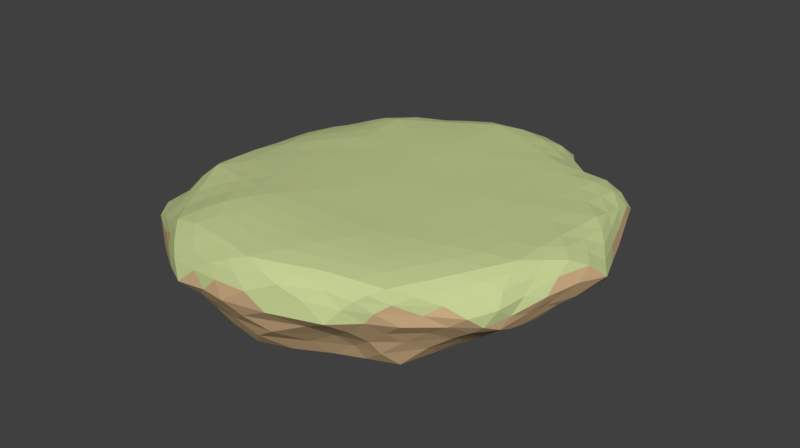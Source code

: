 # Source: floatingIslandBase.blend  (saved by Blender 2.79.0; exported with 4.5.12 LTS)
import bpy
from mathutils import Matrix  # noqa: F401  (used for matrix-valued properties, if any)

bpy.ops.wm.read_factory_settings(use_empty=True)
scene = bpy.context.scene
scene.name = 'Scene'

# ---- collections
col_collection_1 = bpy.data.collections.new('Collection 1'); scene.collection.children.link(col_collection_1)

# ---- materials (node trees are filled in below, after node groups)
mat_material_012 = bpy.data.materials.new('Material.012')
mat_material_012.alpha_threshold = 0.0
mat_material_012.use_transparent_shadow = False
mat_material_012.diffuse_color = (0.6038, 0.4177, 0.2291, 1.0)
mat_material_012.roughness = 0.5
mat_material = bpy.data.materials.new('Material')
mat_material.alpha_threshold = 0.0
mat_material.use_transparent_shadow = False
mat_material.diffuse_color = (0.5699, 0.65, 0.2987, 1.0)
mat_material.roughness = 0.5

# ---- material node trees

# ---- world
world_world = bpy.data.worlds.new('World'); scene.world = world_world
world_world.color = (0.05088, 0.05088, 0.05088)
world_world.use_sun_shadow = False
world_world.sun_shadow_jitter_overblur = 0.0
world_world.cycles.sampling_method = 'MANUAL'

# ---- meshes
me_icosphere_018 = bpy.data.meshes.new('Icosphere.018')
me_icosphere_018.from_pydata([(0.1469, 0.03724, -0.3762), (2.021, -1.365, -0.2937), (-0.7096, -2.649, 0.1827), (-2.524, 0.2083, -0.1776), (-0.748, 2.486, -0.4919), (2.096, 1.287, -0.2367), (0.8168, -2.581, 0.8083), (-2.218, -1.642, 1.103), (-2.256, 1.665, 0.9635), (0.7078, 2.373, 0.6671), (2.599, 0.00146, 0.668), (-0.2383, -0.01979, 1.017), (-0.3398, -1.334, -0.2419), (1.133, -0.7657, -0.3302), (0.8838, -2.338, -0.182), (2.258, 0.01343, -0.2687), (1.187, 0.7312, -0.5112), (-1.395, 0.002314, -0.5965), (-1.932, -1.547, -0.169), (-0.3324, 1.3, -0.524), (-1.847, 1.513, -0.4184), (0.8137, 2.315, -0.4751), (2.889, -1.045, 0.2669), (2.861, 0.7539, 0.1611), (0.1245, -3.123, 0.4964), (1.863, -2.543, 0.3943), (-2.662, -1.075, 0.6636), (-1.597, -2.508, 0.5452), (-1.643, 2.685, 0.2671), (-2.862, 1.093, 0.5705), (1.755, 2.268, 0.3182), (-0.06942, 2.964, 0.04859), (1.928, -1.435, 0.7222), (-0.8221, -2.482, 1.016), (-2.64, 0.02605, 1.18), (-0.8789, 2.368, 0.9065), (1.9, 1.377, 0.7083), (0.2626, -1.305, 0.9551), (1.085, 0.002586, 0.8616), (-1.36, -0.8731, 1.142), (-1.381, 0.8429, 1.156), (0.1259, 1.171, 0.9391), (-0.06831, -0.6104, -0.2667), (1.623, -1.112, -0.2841), (0.1233, -2.498, -0.05337), (2.195, -0.7027, -0.2012), (1.656, 1.107, -0.4726), (-0.573, 0.03012, -0.3965), (-2.226, -0.7778, -0.1404), (-0.07767, 0.6217, -0.4463), (-1.288, 2.09, -0.4125), (1.501, 1.803, -0.3159), (2.477, -1.083, -0.07915), (2.874, 0.4641, 0.4645), (-0.2549, -2.921, 0.3547), (1.417, -2.595, 0.6151), (-2.694, -0.2486, 0.2502), (-1.861, -2.157, 0.8618), (-1.183, 2.531, -0.1359), (-2.567, 1.424, 0.8384), (1.999, 1.712, 0.08484), (0.3679, 2.707, 0.3937), (1.392, -2.005, 0.7721), (-1.482, -2.093, 1.056), (-2.424, 0.8284, 1.124), (-0.07859, 2.401, 0.7926), (2.25, 0.6994, 0.6828), (0.5228, -1.932, 0.9007), (0.4062, -0.01679, 0.9359), (-1.795, -1.269, 1.159), (-1.8, 1.244, 1.129), (0.4346, 1.807, 0.8571), (-0.56, -1.993, -0.02966), (0.6559, -0.3572, -0.335), (1.483, -1.994, -0.1439), (2.168, 0.7048, -0.3287), (0.6394, 0.3351, -0.4261), (-2.028, 0.01763, -0.5258), (-1.302, -2.124, 0.03156), (-0.5323, 1.985, -0.5443), (-2.245, 0.7919, -0.2842), (0.02301, 2.474, -0.5474), (2.867, -0.6295, 0.5157), (2.454, 0.9937, -0.1078), (0.4956, -2.879, 0.6645), (1.934, -2.139, 0.05785), (-2.456, -1.369, 0.9699), (-1.189, -2.589, 0.3148), (-1.95, 2.293, 0.6558), (-2.673, 0.694, 0.2303), (1.31, 2.425, 0.5086), (-0.4296, 2.789, -0.2248), (2.255, -0.7385, 0.6982), (0.004824, -2.538, 0.9273), (-2.386, -0.8492, 1.164), (-1.558, 2.065, 0.8967), (1.315, 1.877, 0.6928), (0.03037, -0.6189, 0.9836), (1.802, 0.01752, 0.7765), (-0.7454, -0.4075, 1.072), (-0.7837, 0.3769, 1.079), (-0.07847, 0.534, 0.987), (0.6137, 0.547, 0.8982), (1.461, 0.6301, 0.7976), (0.9799, 1.286, 0.8306), (-0.6084, 0.9918, 1.039), (-0.3516, 1.737, 0.9512), (-1.154, 1.565, 1.049), (-1.353, 0.005904, 1.144), (-1.985, 0.463, 1.194), (-1.99, -0.4658, 1.193), (-0.5099, -1.104, 1.039), (-1.102, -1.665, 1.089), (-0.2481, -1.902, 0.9947), (0.6925, -0.5939, 0.9052), (1.042, -1.351, 0.8494), (1.497, -0.635, 0.8069), (2.599, 1.096, 0.4647), (2.412, 1.482, 0.2629), (1.962, 1.888, 0.5462), (-0.4141, 2.78, 0.5646), (-0.8437, 2.805, 0.1667), (-1.276, 2.557, 0.6425), (-2.767, 0.5445, 0.9744), (-2.91, 0.3054, 0.6208), (-2.725, -0.4676, 1.021), (-1.249, -2.539, 0.8606), (-0.7878, -2.833, 0.6141), (-0.3197, -2.849, 0.8766), (1.998, -2.098, 0.6281), (2.335, -1.656, 0.1598), (2.547, -1.219, 0.5216), (0.9214, 2.672, 0.2374), (1.291, 2.32, -0.02609), (0.3868, 2.696, -0.2615), (-2.253, 2.024, 0.3704), (-1.68, 2.299, -0.1106), (-2.381, 1.375, 0.06268), (-2.199, -1.797, 0.6318), (-2.227, -1.349, 0.265), (-1.68, -2.12, 0.289), (1.022, -2.815, 0.3573), (0.5521, -2.799, 0.06533), (1.403, -2.488, 0.09421), (2.904, -0.04272, 0.2288), (2.6, -0.5806, -0.002305), (2.576, 0.4196, -0.08188), (1.068, 1.509, -0.5092), (0.4638, 0.9947, -0.482), (0.2505, 1.825, -0.5008), (-1.123, 1.482, -0.5714), (-0.8283, 0.697, -0.5094), (-1.687, 0.7663, -0.5938), (-1.668, -0.7608, -0.4308), (-0.8398, -0.694, -0.3172), (-1.114, -1.511, -0.2755), (1.753, 0.4115, -0.43), (1.743, -0.4049, -0.3356), (1.169, -0.02536, -0.4254), (0.2711, -1.825, -0.1965), (0.485, -1.025, -0.2456), (1.042, -1.507, -0.2402), (0.05086, -0.2651, -0.3168), (1.832, -1.243, -0.3016), (-0.2864, -2.6, 0.1787), (2.133, -0.9536, -0.2616), (1.885, 1.205, -0.3579), (-0.1924, 0.0425, -0.3765), (-2.413, -0.2652, -0.1628), (0.0393, 0.3221, -0.4107), (-1.015, 2.268, -0.4461), (1.835, 1.516, -0.2601), (2.249, -1.149, -0.2202), (2.763, 0.2407, 0.5828), (-0.479, -2.801, 0.3154), (1.122, -2.593, 0.7108), (-2.639, 0.04955, 0.04278), (-2.054, -1.895, 0.9973), (-0.9756, 2.47, -0.3484), (-2.411, 1.548, 0.9093), (2.071, 1.495, -0.07931), (0.5556, 2.553, 0.5488), (1.107, -2.29, 0.7867), (-1.832, -1.88, 1.077), (-2.329, 1.257, 1.07), (0.3143, 2.396, 0.7187), (2.419, 0.3716, 0.6768), (0.6673, -2.257, 0.8614), (0.08506, -0.02215, 0.9756), (-2.008, -1.46, 1.145), (-2.025, 1.453, 1.064), (0.5828, 2.115, 0.7801), (-0.4463, -1.656, -0.162), (0.8932, -0.5638, -0.3307), (1.203, -2.135, -0.1597), (2.213, 0.3706, -0.2933), (0.908, 0.5172, -0.4642), (-1.721, 0.007915, -0.6174), (-1.587, -1.853, -0.05835), (-0.4271, 1.632, -0.5302), (-2.075, 1.144, -0.3414), (0.4204, 2.4, -0.5283), (2.899, -0.8694, 0.399), (2.676, 0.8703, 0.01955), (0.3077, -2.997, 0.5726), (1.91, -2.398, 0.2566), (-2.538, -1.244, 0.8538), (-1.38, -2.586, 0.4182), (-1.79, 2.61, 0.4866), (-2.751, 0.8424, 0.4197), (1.546, 2.375, 0.413), (-0.2635, 2.902, -0.1028), (2.094, -1.068, 0.7061), (-0.4042, -2.515, 0.9829), (-2.523, -0.4061, 1.174), (-1.217, 2.21, 0.9055), (1.609, 1.619, 0.6959), (0.1492, -0.9504, 0.9695), (1.43, 0.01286, 0.8216), (-1.045, -0.6329, 1.104), (-1.077, 0.604, 1.114), (0.01773, 0.8429, 0.9654), (0.3734, 0.8485, 0.9179), (1.673, 0.9966, 0.7551), (1.425, 1.335, 0.7645), (-0.983, 0.9201, 1.093), (-0.6058, 2.05, 0.9438), (-1.025, 1.958, 0.9804), (-1.353, -0.4294, 1.141), (-2.31, 0.2408, 1.194), (-2.313, -0.2315, 1.199), (-0.1135, -1.206, 0.9962), (-0.9653, -2.073, 1.058), (-0.529, -2.198, 1.011), (0.8831, -0.2843, 0.8833), (1.475, -1.392, 0.7895), (1.716, -1.024, 0.7691), (2.254, 1.275, 0.6201), (2.108, 1.855, 0.3346), (1.888, 2.093, 0.4329), (-0.633, 2.593, 0.7668), (-1.243, 2.763, 0.23), (-1.463, 2.825, 0.4625), (-2.708, 0.2881, 1.092), (-2.833, -0.3272, 0.6412), (-2.67, -0.788, 0.8861), (-1.036, -2.522, 0.9584), (-0.3153, -2.994, 0.6093), (-0.08831, -2.993, 0.7239), (1.983, -1.772, 0.6655), (2.669, -1.251, 0.2025), (2.77, -1.159, 0.4096), (0.4156, 2.8, 0.1057), (1.061, 2.339, -0.2516), (0.603, 2.523, -0.4005), (-2.609, 1.516, 0.5041), (-1.736, 1.945, -0.268), (-2.096, 1.44, -0.1907), (-1.856, -2.219, 0.5966), (-2.118, -1.415, 0.05171), (-1.79, -1.845, 0.1045), (1.465, -2.673, 0.3848), (0.7377, -2.588, -0.07696), (1.15, -2.418, -0.0762), (2.878, 0.4361, 0.2082), (2.431, -0.2448, -0.1505), (2.414, 0.227, -0.1847), (0.9527, 1.916, -0.4732), (0.07298, 1.146, -0.489), (-0.04651, 1.554, -0.5048), (-1.501, 1.51, -0.5148), (-1.104, 0.3617, -0.5258), (-1.542, 0.3748, -0.6112), (-1.8, -1.151, -0.308), (-0.5836, -1.021, -0.2619), (-0.7241, -1.425, -0.2483), (1.483, 0.5839, -0.4896), (1.445, -0.5995, -0.3488), (1.155, -0.3935, -0.3772), (0.5799, -2.082, -0.1926), (0.8177, -0.8883, -0.2807), (1.092, -1.12, -0.2748), (-0.2, -0.9708, -0.2417), (1.376, -0.9394, -0.3073), (0.5172, -2.416, -0.1459), (2.229, -0.3622, -0.2254), (1.43, 0.9387, -0.5196), (-0.9759, 0.01312, -0.4549), (-2.083, -1.159, -0.1502), (-0.2026, 0.9479, -0.482), (-1.541, 1.845, -0.4062), (1.149, 2.09, -0.3789), (2.713, -1.07, 0.1144), (2.956, 0.6221, 0.315), (-0.05488, -3.027, 0.4294), (1.667, -2.575, 0.5275), (-2.612, -0.7383, 0.477), (-1.761, -2.404, 0.7178), (-1.375, 2.676, 0.06713), (-2.72, 1.273, 0.7303), (1.898, 1.96, 0.2234), (0.156, 2.838, 0.2294), (1.665, -1.725, 0.749), (-1.163, -2.283, 1.039), (-2.532, 0.4186, 1.154), (-0.4779, 2.386, 0.8575), (2.073, 1.036, 0.6939), (0.3875, -1.612, 0.9309), (0.735, -0.007417, 0.8979), (-1.577, -1.071, 1.155), (-1.587, 1.039, 1.156), (0.2685, 1.468, 0.8997), (-0.6374, -2.329, 0.06294), (0.4094, -0.1544, -0.3478), (1.734, -1.747, -0.235), (2.11, 1.013, -0.3229), (0.3937, 0.1847, -0.3961), (-2.272, 0.0619, -0.3442), (-1.037, -2.379, 0.1242), (-0.6388, 2.262, -0.5352), (-2.372, 0.4585, -0.2139), (-0.3705, 2.496, -0.5235), (2.759, -0.3127, 0.6037), (2.262, 1.136, -0.1761), (0.6697, -2.745, 0.7511), (1.955, -1.793, -0.1637), (-2.363, -1.493, 1.045), (-0.9608, -2.629, 0.2599), (-2.127, 1.954, 0.8062), (-2.609, 0.506, 0.02694), (1.023, 2.405, 0.5956), (-0.5833, 2.639, -0.3503), (2.42, -0.3894, 0.686), (0.4083, -2.555, 0.8606), (-2.301, -1.248, 1.139), (-1.904, 1.882, 0.9143), (1.017, 2.126, 0.6965), (-0.09942, -0.308, 0.9988), (2.192, 0.01658, 0.7228), (-0.4747, -0.2012, 1.043), (-0.5036, 0.1669, 1.046), (-0.1612, 0.2505, 1.004), (0.8491, 0.2703, 0.8795), (1.265, 0.3002, 0.8329), (0.5366, 1.215, 0.8813), (-0.2422, 1.075, 0.9887), (-0.1076, 1.443, 0.9481), (-1.27, 1.193, 1.111), (-1.362, 0.4295, 1.149), (-1.672, 0.6709, 1.179), (-1.671, -0.6772, 1.171), (-0.9272, -0.9926, 1.086), (-1.233, -1.263, 1.116), (0.0181, -1.601, 0.9749), (0.4888, -0.936, 0.9289), (0.6424, -1.322, 0.9043), (1.286, -0.2896, 0.8379), (2.814, 0.9248, 0.3074), (2.662, 1.107, 0.1475), (1.957, 1.642, 0.6402), (-0.2416, 2.882, 0.3001), (-0.4546, 2.926, 0.1487), (-1.07, 2.47, 0.8), (-2.815, 0.8123, 0.806), (-2.864, 0.6437, 0.6175), (-2.705, -0.2005, 1.11), (-1.426, -2.6, 0.7185), (-1.246, -2.643, 0.5486), (-0.5741, -2.673, 0.9484), (1.949, -2.349, 0.5391), (2.081, -2.239, 0.3502), (2.25, -1.315, 0.6198), (1.343, 2.488, 0.3004), (1.521, 2.282, 0.1665), (0.1603, 2.831, -0.1064), (-1.919, 2.455, 0.3253), (-1.661, 2.565, 0.06974), (-2.635, 1.246, 0.3353), (-2.41, -1.458, 0.6785), (-2.422, -1.229, 0.4688), (-1.624, -2.363, 0.4317), (0.5637, -2.959, 0.3886), (0.3405, -2.967, 0.2645), (1.639, -2.536, 0.2529), (2.897, -0.6287, 0.2708), (2.755, -0.8279, 0.136), (2.745, 0.5533, 0.02365), (1.151, 1.114, -0.5232), (0.8381, 0.8536, -0.49), (0.5402, 2.083, -0.5026), (-0.7129, 1.395, -0.5415), (-0.5713, 1.001, -0.5072), (-1.793, 1.135, -0.506), (-1.537, -0.3708, -0.5255), (-1.111, -0.3513, -0.4223), (-1.517, -1.553, -0.2322), (2.009, 0.22, -0.3502), (2.011, -0.1944, -0.3049), (1.18, 0.3483, -0.4662), (-0.03706, -1.574, -0.2038), (0.09228, -1.174, -0.227), (0.9749, -1.918, -0.2133), (1.282, -1.722, -0.2166), (1.34, -1.315, -0.2602), (1.57, -1.518, -0.2492), (0.6788, -1.664, -0.2155), (0.3849, -1.413, -0.2168), (0.7568, -1.262, -0.2405), (-0.2284, -2.254, 0.03113), (-0.1365, -1.909, -0.1076), (0.1963, -2.161, -0.1413), (0.9035, 0.1562, -0.4232), (0.902, -0.1963, -0.3796), (0.6495, -0.00245, -0.3824), (1.483, 0.1867, -0.4431), (1.757, 0.004036, -0.3814), (1.469, -0.2093, -0.3959), (1.909, 0.9243, -0.4086), (1.96, 0.5779, -0.3857), (1.702, 0.7701, -0.4661), (-1.214, -1.829, -0.1125), (-0.838, -1.757, -0.1197), (-0.9442, -2.083, 0.02594), (-1.382, -1.144, -0.3509), (-1.248, -0.7416, -0.3852), (-0.9772, -1.094, -0.3048), (-2.156, -0.3528, -0.3229), (-1.856, -0.372, -0.4703), (-1.971, -0.7613, -0.2972), (-1.992, 0.7867, -0.4723), (-1.87, 0.3975, -0.564), (-2.14, 0.4097, -0.4068), (-1.401, 1.133, -0.5771), (-0.975, 1.075, -0.5458), (-1.248, 0.7352, -0.5624), (-0.9245, 2.045, -0.5058), (-0.823, 1.738, -0.5394), (-1.218, 1.797, -0.5022), (0.1559, 2.165, -0.5118), (-0.1331, 1.903, -0.5062), (-0.2422, 2.236, -0.527), (0.6677, 1.665, -0.4957), (0.77, 1.252, -0.5022), (0.3661, 1.402, -0.4935), (1.629, 1.423, -0.3896), (1.389, 1.305, -0.4954), (1.29, 1.69, -0.444), (2.553, 0.671, -0.1234), (2.381, 0.549, -0.216), (2.331, 0.8289, -0.2474), (2.737, 0.2292, 0.07609), (2.752, -0.3455, 0.1198), (2.585, -0.01546, -0.04341), (2.875, -0.03461, 0.4823), (2.923, -0.3638, 0.3803), (2.95, 0.2337, 0.3387), (1.679, -2.376, 0.1268), (1.452, -2.267, -0.0112), (1.707, -2.112, -0.03679), (1.232, -2.66, 0.2055), (0.7911, -2.815, 0.2075), (0.9917, -2.638, 0.04488), (0.9576, -2.735, 0.626), (0.7656, -2.85, 0.5156), (1.228, -2.71, 0.4911), (-1.396, -2.379, 0.309), (-1.462, -2.135, 0.1496), (-1.24, -2.37, 0.2128), (-1.914, -1.969, 0.4539), (-2.214, -1.57, 0.4634), (-2.014, -1.691, 0.2716), (-2.23, -1.721, 0.9229), (-2.357, -1.571, 0.8235), (-2.024, -1.984, 0.7607), (-2.525, 0.9693, 0.1814), (-2.315, 1.066, -0.08408), (-2.442, 0.7011, -0.004847), (-2.32, 1.739, 0.193), (-1.943, 2.208, 0.1196), (-1.999, 1.877, -0.06269), (-2.291, 1.827, 0.7179), (-2.092, 2.177, 0.5276), (-2.457, 1.696, 0.6145), (-0.04808, 2.755, -0.2979), (0.1915, 2.6, -0.4401), (-0.227, 2.638, -0.4474), (0.6514, 2.687, -0.0142), (1.127, 2.519, 0.1316), (0.8786, 2.538, -0.113), (0.8607, 2.568, 0.4762), (1.135, 2.562, 0.4031), (0.6446, 2.691, 0.2915), (2.425, -1.016, 0.6327), (2.708, -0.9895, 0.5426), (2.589, -0.7305, 0.6339), (2.248, -1.614, 0.506), (2.171, -1.973, 0.4196), (2.499, -1.361, 0.328), (1.432, -2.324, 0.7218), (1.731, -2.351, 0.6575), (1.723, -2.063, 0.7205), (-0.1495, -2.708, 0.9145), (0.08992, -2.866, 0.7794), (0.2563, -2.722, 0.8211), (-0.7958, -2.687, 0.8527), (-1.03, -2.686, 0.7121), (-0.5457, -2.849, 0.7722), (-1.663, -2.138, 0.9778), (-1.525, -2.367, 0.8587), (-1.36, -2.327, 0.9738), (-2.539, -0.6848, 1.11), (-2.525, -0.9779, 1.015), (-2.413, -1.118, 1.09), (-2.792, 0.116, 0.9947), (-2.853, 0.4175, 0.8317), (-2.857, -0.05842, 0.8508), (-2.491, 1.124, 1.012), (-2.655, 0.9755, 0.9282), (-2.593, 0.6776, 1.061), (-1.42, 2.327, 0.7877), (-1.607, 2.461, 0.6537), (-1.758, 2.184, 0.7916), (-0.8285, 2.67, 0.6177), (-0.6272, 2.832, 0.3886), (-1.038, 2.839, 0.4232), (0.1567, 2.579, 0.6028), (-0.03685, 2.735, 0.4523), (-0.2339, 2.602, 0.6955), (1.65, 1.898, 0.6113), (1.632, 2.158, 0.5213), (1.342, 2.172, 0.6113), (2.275, 1.541, 0.5357), (2.561, 1.32, 0.3288), (2.231, 1.738, 0.4421), (2.621, 0.5842, 0.5788), (2.764, 0.7447, 0.447), (2.465, 0.8839, 0.5776), (1.645, -0.3069, 0.7922), (1.871, -0.6748, 0.7536), (2.027, -0.3294, 0.7384), (1.074, -0.6083, 0.859), (0.8636, -0.9525, 0.8807), (1.271, -0.984, 0.8271), (0.2286, -0.2996, 0.9587), (0.3636, -0.6044, 0.9438), (0.5522, -0.2904, 0.9201), (0.1398, -1.917, 0.9479), (-0.1266, -2.219, 0.963), (0.2713, -2.237, 0.9115), (-0.383, -1.494, 1.018), (-0.8008, -1.382, 1.064), (-0.6691, -1.786, 1.041), (-0.3459, -0.5193, 1.026), (-0.6243, -0.7492, 1.055), (-0.226, -0.8542, 1.011), (-1.891, -0.8672, 1.176), (-2.199, -0.6529, 1.186), (-2.1, -1.06, 1.168), (-1.667, -0.2212, 1.172), (-1.667, 0.2287, 1.175), (-1.987, 0.0002136, 1.193), (-0.7568, -0.006931, 1.074), (-1.054, 0.2052, 1.109), (-1.044, -0.2071, 1.105), (-1.472, 1.413, 1.083), (-1.353, 1.809, 0.9896), (-1.689, 1.643, 1.012), (-0.8723, 1.269, 1.055), (-0.4891, 1.351, 1.001), (-0.7472, 1.648, 1.005), (-0.4228, 0.4521, 1.032), (-0.3378, 0.753, 1.013), (-0.6971, 0.6779, 1.061), (0.7164, 1.546, 0.8474), (1.155, 1.591, 0.7763), (0.8745, 1.853, 0.7841), (0.7814, 0.8891, 0.863), (1.023, 0.5853, 0.8471), (1.216, 0.9422, 0.8098), (0.1662, 0.2455, 0.9612), (0.5005, 0.2537, 0.9196), (0.2622, 0.5339, 0.9421), (1.63, 0.3298, 0.7894), (2.014, 0.3536, 0.7382), (1.839, 0.6766, 0.7487), (0.03273, 1.758, 0.8994), (0.1865, 2.103, 0.8367), (-0.2132, 2.069, 0.889), (-1.887, 0.8554, 1.172), (-2.105, 1.049, 1.137), (-2.204, 0.6389, 1.171), (-1.445, -1.472, 1.124), (-1.645, -1.679, 1.115), (-1.301, -1.881, 1.087), (0.7881, -1.637, 0.8737), (0.9433, -1.962, 0.8351), (1.214, -1.673, 0.8108), (2.442, 1.208, 0.05753), (2.288, 1.329, 0.03416), (2.22, 1.593, 0.2112), (-0.6211, 2.804, -0.002786), (-0.7943, 2.626, -0.1841), (-1.024, 2.653, 0.007994), (-2.797, 0.5499, 0.4315), (-2.716, 0.3229, 0.241), (-2.823, 0.07625, 0.4363), (-1.001, -2.701, 0.4569), (-0.736, -2.767, 0.4329), (-0.5185, -2.884, 0.5254), (2.107, -1.955, 0.09517), (2.19, -1.514, -0.1055), (2.438, -1.288, 0.004988), (1.672, 1.998, 0.06148), (1.774, 1.738, -0.1041), (1.402, 2.072, -0.1707), (-1.399, 2.481, -0.1202), (-1.227, 2.316, -0.2968), (-1.45, 2.22, -0.2604), (-2.363, -0.9484, 0.287), (-2.403, -0.5719, 0.07008), (-2.193, -1.084, 0.08531), (0.1607, -2.868, 0.2028), (-0.04558, -2.747, 0.1767), (0.3479, -2.657, -0.02114), (2.576, -0.8649, 0.002523), (2.365, -0.8692, -0.1442), (2.403, -0.6509, -0.1094), (0.559, 0.6495, -0.4534), (0.2976, 0.4765, -0.4249), (0.191, 0.7969, -0.4582), (-0.4379, 0.6662, -0.4639), (-0.3105, 0.3509, -0.4236), (-0.6979, 0.3609, -0.454), (-0.7043, -0.3246, -0.3433), (-0.3131, -0.2921, -0.3179), (-0.4457, -0.6532, -0.2737), (1.968, -0.5544, -0.2693), (1.919, -0.891, -0.2611), (1.687, -0.7577, -0.3012), (0.2179, -0.8173, -0.2461), (0.3261, -0.4666, -0.2899), (0.5813, -0.6787, -0.2813)], [], [(0, 313, 162), (1, 163, 165), (0, 162, 167), (0, 167, 169), (0, 169, 316), (1, 165, 172), (2, 164, 174), (3, 168, 176), (4, 170, 178), (5, 171, 180), (1, 172, 325), (2, 174, 327), (3, 176, 329), (4, 178, 331), (5, 180, 323), (6, 182, 187), (7, 183, 189), (8, 184, 190), (9, 185, 191), (10, 186, 338), (38, 342, 308), (38, 343, 342), (36, 216, 224), (41, 345, 221), (41, 346, 345), (35, 215, 227), (40, 348, 220), (40, 349, 348), (34, 214, 230), (39, 351, 219), (39, 352, 351), (33, 213, 233), (37, 354, 217), (37, 355, 354), (32, 212, 236), (23, 357, 293), (23, 358, 357), (30, 210, 239), (31, 360, 301), (31, 361, 360), (28, 208, 242), (29, 363, 299), (29, 364, 363), (26, 206, 245), (27, 366, 297), (27, 367, 366), (24, 204, 248), (25, 369, 295), (25, 370, 369), (22, 202, 251), (30, 372, 210), (30, 373, 372), (21, 201, 254), (28, 375, 208), (28, 376, 375), (20, 200, 257), (26, 378, 206), (26, 379, 378), (18, 198, 260), (24, 381, 204), (24, 382, 381), (14, 194, 263), (22, 384, 202), (22, 385, 384), (15, 195, 266), (16, 387, 286), (16, 388, 387), (19, 199, 269), (19, 390, 199), (19, 391, 390), (17, 197, 272), (17, 393, 197), (17, 394, 393), (12, 192, 275), (15, 396, 195), (15, 397, 396), (13, 193, 278), (12, 399, 192), (12, 400, 399), (13, 283, 281), (161, 402, 401), (161, 403, 402), (43, 163, 404), (159, 405, 279), (159, 406, 405), (160, 280, 407), (72, 408, 312), (72, 409, 408), (159, 279, 410), (158, 411, 398), (158, 412, 411), (73, 313, 413), (156, 414, 276), (156, 415, 414), (157, 277, 416), (75, 417, 315), (75, 418, 417), (156, 276, 419), (155, 420, 395), (155, 421, 420), (72, 312, 422), (153, 423, 273), (153, 424, 423), (154, 274, 425), (77, 426, 317), (77, 427, 426), (153, 273, 428), (152, 429, 392), (152, 430, 429), (77, 317, 431), (150, 432, 270), (150, 433, 432), (151, 271, 434), (79, 435, 319), (79, 436, 435), (150, 270, 437), (149, 438, 389), (149, 439, 438), (79, 319, 440), (147, 441, 267), (147, 442, 441), (148, 268, 443), (46, 444, 166), (46, 445, 444), (147, 267, 446), (146, 447, 386), (146, 448, 447), (75, 315, 449), (144, 450, 264), (144, 451, 450), (145, 265, 452), (82, 453, 322), (82, 454, 453), (144, 264, 455), (143, 456, 383), (143, 457, 456), (74, 314, 458), (141, 459, 261), (141, 460, 459), (142, 262, 461), (84, 462, 324), (84, 463, 462), (141, 261, 464), (140, 465, 380), (140, 466, 465), (78, 318, 467), (138, 468, 258), (138, 469, 468), (139, 259, 470), (86, 471, 326), (86, 472, 471), (138, 258, 473), (137, 474, 377), (137, 475, 474), (80, 320, 476), (135, 477, 255), (135, 478, 477), (136, 256, 479), (88, 480, 328), (88, 481, 480), (135, 255, 482), (134, 483, 374), (134, 484, 483), (81, 321, 485), (132, 486, 252), (132, 487, 486), (133, 253, 488), (90, 489, 330), (90, 490, 489), (132, 252, 491), (131, 492, 371), (131, 493, 492), (82, 322, 494), (129, 495, 249), (129, 496, 495), (130, 250, 497), (55, 498, 175), (55, 499, 498), (129, 249, 500), (128, 501, 368), (128, 502, 501), (84, 324, 503), (126, 504, 246), (126, 505, 504), (127, 247, 506), (57, 507, 177), (57, 508, 507), (126, 246, 509), (125, 510, 365), (125, 511, 510), (86, 326, 512), (123, 513, 243), (123, 514, 513), (124, 244, 515), (59, 516, 179), (59, 517, 516), (123, 243, 518), (122, 519, 362), (122, 520, 519), (88, 328, 521), (120, 522, 240), (120, 523, 522), (121, 241, 524), (61, 525, 181), (61, 526, 525), (120, 240, 527), (119, 528, 359), (119, 529, 528), (90, 330, 530), (117, 531, 237), (117, 532, 531), (118, 238, 533), (53, 534, 173), (53, 535, 534), (117, 237, 536), (116, 537, 356), (116, 538, 537), (92, 332, 539), (114, 540, 234), (114, 541, 540), (115, 235, 542), (97, 543, 337), (97, 544, 543), (114, 234, 545), (113, 546, 353), (113, 547, 546), (93, 333, 548), (111, 549, 231), (111, 550, 549), (112, 232, 551), (99, 552, 339), (99, 553, 552), (111, 231, 554), (110, 555, 350), (110, 556, 555), (94, 334, 557), (108, 558, 228), (108, 559, 558), (109, 229, 560), (100, 561, 340), (100, 562, 561), (108, 228, 563), (107, 564, 347), (107, 565, 564), (95, 335, 566), (105, 567, 225), (105, 568, 567), (106, 226, 569), (101, 570, 341), (101, 571, 570), (105, 225, 572), (104, 573, 344), (104, 574, 573), (96, 336, 575), (102, 576, 222), (102, 577, 576), (103, 223, 578), (68, 579, 188), (68, 580, 579), (102, 222, 581), (98, 582, 218), (98, 583, 582), (66, 306, 584), (71, 585, 311), (71, 586, 585), (65, 305, 587), (70, 588, 310), (70, 589, 588), (64, 304, 590), (69, 591, 309), (69, 592, 591), (63, 303, 593), (67, 594, 307), (67, 595, 594), (62, 302, 596), (83, 597, 203), (83, 598, 597), (60, 300, 599), (91, 600, 211), (91, 601, 600), (58, 298, 602), (89, 603, 209), (89, 604, 603), (56, 296, 605), (87, 606, 207), (87, 607, 606), (54, 294, 608), (85, 609, 205), (85, 610, 609), (52, 292, 611), (60, 612, 300), (60, 613, 612), (51, 291, 614), (58, 615, 298), (58, 616, 615), (50, 290, 617), (56, 618, 296), (56, 619, 618), (48, 288, 620), (54, 621, 294), (54, 622, 621), (44, 284, 623), (52, 624, 292), (52, 625, 624), (45, 285, 626), (76, 627, 196), (76, 628, 627), (49, 289, 629), (49, 630, 289), (49, 631, 630), (47, 287, 632), (47, 633, 287), (47, 634, 633), (42, 282, 635), (45, 636, 285), (45, 637, 636), (43, 283, 638), (42, 639, 282), (42, 640, 639), (73, 193, 641), (641, 280, 160), (641, 193, 280), (193, 13, 280), (639, 641, 160), (639, 640, 641), (640, 73, 641), (282, 400, 12), (282, 639, 400), (639, 160, 400), (638, 277, 157), (638, 283, 277), (283, 13, 277), (636, 638, 157), (636, 637, 638), (637, 43, 638), (285, 397, 15), (285, 636, 397), (636, 157, 397), (635, 274, 154), (635, 282, 274), (282, 12, 274), (633, 635, 154), (633, 634, 635), (634, 42, 635), (287, 394, 17), (287, 633, 394), (633, 154, 394), (632, 271, 151), (632, 287, 271), (287, 17, 271), (630, 632, 151), (630, 631, 632), (631, 47, 632), (289, 391, 19), (289, 630, 391), (630, 151, 391), (629, 268, 148), (629, 289, 268), (289, 19, 268), (627, 629, 148), (627, 628, 629), (628, 49, 629), (196, 388, 16), (196, 627, 388), (627, 148, 388), (626, 265, 145), (626, 285, 265), (285, 15, 265), (624, 626, 145), (624, 625, 626), (625, 45, 626), (292, 385, 22), (292, 624, 385), (624, 145, 385), (623, 262, 142), (623, 284, 262), (284, 14, 262), (621, 623, 142), (621, 622, 623), (622, 44, 623), (294, 382, 24), (294, 621, 382), (621, 142, 382), (620, 259, 139), (620, 288, 259), (288, 18, 259), (618, 620, 139), (618, 619, 620), (619, 48, 620), (296, 379, 26), (296, 618, 379), (618, 139, 379), (617, 256, 136), (617, 290, 256), (290, 20, 256), (615, 617, 136), (615, 616, 617), (616, 50, 617), (298, 376, 28), (298, 615, 376), (615, 136, 376), (614, 253, 133), (614, 291, 253), (291, 21, 253), (612, 614, 133), (612, 613, 614), (613, 51, 614), (300, 373, 30), (300, 612, 373), (612, 133, 373), (611, 250, 130), (611, 292, 250), (292, 22, 250), (609, 611, 130), (609, 610, 611), (610, 52, 611), (205, 370, 25), (205, 609, 370), (609, 130, 370), (608, 247, 127), (608, 294, 247), (294, 24, 247), (606, 608, 127), (606, 607, 608), (607, 54, 608), (207, 367, 27), (207, 606, 367), (606, 127, 367), (605, 244, 124), (605, 296, 244), (296, 26, 244), (603, 605, 124), (603, 604, 605), (604, 56, 605), (209, 364, 29), (209, 603, 364), (603, 124, 364), (602, 241, 121), (602, 298, 241), (298, 28, 241), (600, 602, 121), (600, 601, 602), (601, 58, 602), (211, 361, 31), (211, 600, 361), (600, 121, 361), (599, 238, 118), (599, 300, 238), (300, 30, 238), (597, 599, 118), (597, 598, 599), (598, 60, 599), (203, 358, 23), (203, 597, 358), (597, 118, 358), (596, 235, 115), (596, 302, 235), (302, 32, 235), (594, 596, 115), (594, 595, 596), (595, 62, 596), (307, 355, 37), (307, 594, 355), (594, 115, 355), (593, 232, 112), (593, 303, 232), (303, 33, 232), (591, 593, 112), (591, 592, 593), (592, 63, 593), (309, 352, 39), (309, 591, 352), (591, 112, 352), (590, 229, 109), (590, 304, 229), (304, 34, 229), (588, 590, 109), (588, 589, 590), (589, 64, 590), (310, 349, 40), (310, 588, 349), (588, 109, 349), (587, 226, 106), (587, 305, 226), (305, 35, 226), (585, 587, 106), (585, 586, 587), (586, 65, 587), (311, 346, 41), (311, 585, 346), (585, 106, 346), (584, 223, 103), (584, 306, 223), (306, 36, 223), (582, 584, 103), (582, 583, 584), (583, 66, 584), (218, 343, 38), (218, 582, 343), (582, 103, 343), (581, 221, 101), (581, 222, 221), (222, 41, 221), (579, 581, 101), (579, 580, 581), (580, 102, 581), (188, 341, 11), (188, 579, 341), (579, 101, 341), (578, 224, 104), (578, 223, 224), (223, 36, 224), (576, 578, 104), (576, 577, 578), (577, 103, 578), (222, 344, 41), (222, 576, 344), (576, 104, 344), (575, 191, 71), (575, 336, 191), (336, 9, 191), (573, 575, 71), (573, 574, 575), (574, 96, 575), (344, 311, 41), (344, 573, 311), (573, 71, 311), (572, 220, 100), (572, 225, 220), (225, 40, 220), (570, 572, 100), (570, 571, 572), (571, 105, 572), (341, 340, 11), (341, 570, 340), (570, 100, 340), (569, 227, 107), (569, 226, 227), (226, 35, 227), (567, 569, 107), (567, 568, 569), (568, 106, 569), (225, 347, 40), (225, 567, 347), (567, 107, 347), (566, 190, 70), (566, 335, 190), (335, 8, 190), (564, 566, 70), (564, 565, 566), (565, 95, 566), (347, 310, 40), (347, 564, 310), (564, 70, 310), (563, 219, 99), (563, 228, 219), (228, 39, 219), (561, 563, 99), (561, 562, 563), (562, 108, 563), (340, 339, 11), (340, 561, 339), (561, 99, 339), (560, 230, 110), (560, 229, 230), (229, 34, 230), (558, 560, 110), (558, 559, 560), (559, 109, 560), (228, 350, 39), (228, 558, 350), (558, 110, 350), (557, 189, 69), (557, 334, 189), (334, 7, 189), (555, 557, 69), (555, 556, 557), (556, 94, 557), (350, 309, 39), (350, 555, 309), (555, 69, 309), (554, 217, 97), (554, 231, 217), (231, 37, 217), (552, 554, 97), (552, 553, 554), (553, 111, 554), (339, 337, 11), (339, 552, 337), (552, 97, 337), (551, 233, 113), (551, 232, 233), (232, 33, 233), (549, 551, 113), (549, 550, 551), (550, 112, 551), (231, 353, 37), (231, 549, 353), (549, 113, 353), (548, 187, 67), (548, 333, 187), (333, 6, 187), (546, 548, 67), (546, 547, 548), (547, 93, 548), (353, 307, 37), (353, 546, 307), (546, 67, 307), (545, 308, 68), (545, 234, 308), (234, 38, 308), (543, 545, 68), (543, 544, 545), (544, 114, 545), (337, 188, 11), (337, 543, 188), (543, 68, 188), (542, 236, 116), (542, 235, 236), (235, 32, 236), (540, 542, 116), (540, 541, 542), (541, 115, 542), (234, 356, 38), (234, 540, 356), (540, 116, 356), (539, 338, 98), (539, 332, 338), (332, 10, 338), (537, 539, 98), (537, 538, 539), (538, 92, 539), (356, 218, 38), (356, 537, 218), (537, 98, 218), (536, 306, 66), (536, 237, 306), (237, 36, 306), (534, 536, 66), (534, 535, 536), (535, 117, 536), (173, 186, 10), (173, 534, 186), (534, 66, 186), (533, 239, 119), (533, 238, 239), (238, 30, 239), (531, 533, 119), (531, 532, 533), (532, 118, 533), (237, 359, 36), (237, 531, 359), (531, 119, 359), (530, 336, 96), (530, 330, 336), (330, 9, 336), (528, 530, 96), (528, 529, 530), (529, 90, 530), (359, 216, 36), (359, 528, 216), (528, 96, 216), (527, 305, 65), (527, 240, 305), (240, 35, 305), (525, 527, 65), (525, 526, 527), (526, 120, 527), (181, 185, 9), (181, 525, 185), (525, 65, 185), (524, 242, 122), (524, 241, 242), (241, 28, 242), (522, 524, 122), (522, 523, 524), (523, 121, 524), (240, 362, 35), (240, 522, 362), (522, 122, 362), (521, 335, 95), (521, 328, 335), (328, 8, 335), (519, 521, 95), (519, 520, 521), (520, 88, 521), (362, 215, 35), (362, 519, 215), (519, 95, 215), (518, 304, 64), (518, 243, 304), (243, 34, 304), (516, 518, 64), (516, 517, 518), (517, 123, 518), (179, 184, 8), (179, 516, 184), (516, 64, 184), (515, 245, 125), (515, 244, 245), (244, 26, 245), (513, 515, 125), (513, 514, 515), (514, 124, 515), (243, 365, 34), (243, 513, 365), (513, 125, 365), (512, 334, 94), (512, 326, 334), (326, 7, 334), (510, 512, 94), (510, 511, 512), (511, 86, 512), (365, 214, 34), (365, 510, 214), (510, 94, 214), (509, 303, 63), (509, 246, 303), (246, 33, 303), (507, 509, 63), (507, 508, 509), (508, 126, 509), (177, 183, 7), (177, 507, 183), (507, 63, 183), (506, 248, 128), (506, 247, 248), (247, 24, 248), (504, 506, 128), (504, 505, 506), (505, 127, 506), (246, 368, 33), (246, 504, 368), (504, 128, 368), (503, 333, 93), (503, 324, 333), (324, 6, 333), (501, 503, 93), (501, 502, 503), (502, 84, 503), (368, 213, 33), (368, 501, 213), (501, 93, 213), (500, 302, 62), (500, 249, 302), (249, 32, 302), (498, 500, 62), (498, 499, 500), (499, 129, 500), (175, 182, 6), (175, 498, 182), (498, 62, 182), (497, 251, 131), (497, 250, 251), (250, 22, 251), (495, 497, 131), (495, 496, 497), (496, 130, 497), (249, 371, 32), (249, 495, 371), (495, 131, 371), (494, 332, 92), (494, 322, 332), (322, 10, 332), (492, 494, 92), (492, 493, 494), (493, 82, 494), (371, 212, 32), (371, 492, 212), (492, 92, 212), (491, 301, 61), (491, 252, 301), (252, 31, 301), (489, 491, 61), (489, 490, 491), (490, 132, 491), (330, 181, 9), (330, 489, 181), (489, 61, 181), (488, 254, 134), (488, 253, 254), (253, 21, 254), (486, 488, 134), (486, 487, 488), (487, 133, 488), (252, 374, 31), (252, 486, 374), (486, 134, 374), (485, 331, 91), (485, 321, 331), (321, 4, 331), (483, 485, 91), (483, 484, 485), (484, 81, 485), (374, 211, 31), (374, 483, 211), (483, 91, 211), (482, 299, 59), (482, 255, 299), (255, 29, 299), (480, 482, 59), (480, 481, 482), (481, 135, 482), (328, 179, 8), (328, 480, 179), (480, 59, 179), (479, 257, 137), (479, 256, 257), (256, 20, 257), (477, 479, 137), (477, 478, 479), (478, 136, 479), (255, 377, 29), (255, 477, 377), (477, 137, 377), (476, 329, 89), (476, 320, 329), (320, 3, 329), (474, 476, 89), (474, 475, 476), (475, 80, 476), (377, 209, 29), (377, 474, 209), (474, 89, 209), (473, 297, 57), (473, 258, 297), (258, 27, 297), (471, 473, 57), (471, 472, 473), (472, 138, 473), (326, 177, 7), (326, 471, 177), (471, 57, 177), (470, 260, 140), (470, 259, 260), (259, 18, 260), (468, 470, 140), (468, 469, 470), (469, 139, 470), (258, 380, 27), (258, 468, 380), (468, 140, 380), (467, 327, 87), (467, 318, 327), (318, 2, 327), (465, 467, 87), (465, 466, 467), (466, 78, 467), (380, 207, 27), (380, 465, 207), (465, 87, 207), (464, 295, 55), (464, 261, 295), (261, 25, 295), (462, 464, 55), (462, 463, 464), (463, 141, 464), (324, 175, 6), (324, 462, 175), (462, 55, 175), (461, 263, 143), (461, 262, 263), (262, 14, 263), (459, 461, 143), (459, 460, 461), (460, 142, 461), (261, 383, 25), (261, 459, 383), (459, 143, 383), (458, 325, 85), (458, 314, 325), (314, 1, 325), (456, 458, 85), (456, 457, 458), (457, 74, 458), (383, 205, 25), (383, 456, 205), (456, 85, 205), (455, 293, 53), (455, 264, 293), (264, 23, 293), (453, 455, 53), (453, 454, 455), (454, 144, 455), (322, 173, 10), (322, 453, 173), (453, 53, 173), (452, 266, 146), (452, 265, 266), (265, 15, 266), (450, 452, 146), (450, 451, 452), (451, 145, 452), (264, 386, 23), (264, 450, 386), (450, 146, 386), (449, 323, 83), (449, 315, 323), (315, 5, 323), (447, 449, 83), (447, 448, 449), (448, 75, 449), (386, 203, 23), (386, 447, 203), (447, 83, 203), (446, 291, 51), (446, 267, 291), (267, 21, 291), (444, 446, 51), (444, 445, 446), (445, 147, 446), (166, 171, 5), (166, 444, 171), (444, 51, 171), (443, 269, 149), (443, 268, 269), (268, 19, 269), (441, 443, 149), (441, 442, 443), (442, 148, 443), (267, 389, 21), (267, 441, 389), (441, 149, 389), (440, 321, 81), (440, 319, 321), (319, 4, 321), (438, 440, 81), (438, 439, 440), (439, 79, 440), (389, 201, 21), (389, 438, 201), (438, 81, 201), (437, 290, 50), (437, 270, 290), (270, 20, 290), (435, 437, 50), (435, 436, 437), (436, 150, 437), (319, 170, 4), (319, 435, 170), (435, 50, 170), (434, 272, 152), (434, 271, 272), (271, 17, 272), (432, 434, 152), (432, 433, 434), (433, 151, 434), (270, 392, 20), (270, 432, 392), (432, 152, 392), (431, 320, 80), (431, 317, 320), (317, 3, 320), (429, 431, 80), (429, 430, 431), (430, 77, 431), (392, 200, 20), (392, 429, 200), (429, 80, 200), (428, 288, 48), (428, 273, 288), (273, 18, 288), (426, 428, 48), (426, 427, 428), (427, 153, 428), (317, 168, 3), (317, 426, 168), (426, 48, 168), (425, 275, 155), (425, 274, 275), (274, 12, 275), (423, 425, 155), (423, 424, 425), (424, 154, 425), (273, 395, 18), (273, 423, 395), (423, 155, 395), (422, 318, 78), (422, 312, 318), (312, 2, 318), (420, 422, 78), (420, 421, 422), (421, 72, 422), (395, 198, 18), (395, 420, 198), (420, 78, 198), (419, 286, 46), (419, 276, 286), (276, 16, 286), (417, 419, 46), (417, 418, 419), (418, 156, 419), (315, 166, 5), (315, 417, 166), (417, 46, 166), (416, 278, 158), (416, 277, 278), (277, 13, 278), (414, 416, 158), (414, 415, 416), (415, 157, 416), (276, 398, 16), (276, 414, 398), (414, 158, 398), (413, 316, 76), (413, 313, 316), (313, 0, 316), (411, 413, 76), (411, 412, 413), (412, 73, 413), (398, 196, 16), (398, 411, 196), (411, 76, 196), (410, 284, 44), (410, 279, 284), (279, 14, 284), (408, 410, 44), (408, 409, 410), (409, 159, 410), (312, 164, 2), (312, 408, 164), (408, 44, 164), (407, 281, 161), (407, 280, 281), (280, 13, 281), (405, 407, 161), (405, 406, 407), (406, 160, 407), (279, 401, 14), (279, 405, 401), (405, 161, 401), (404, 314, 74), (404, 163, 314), (163, 1, 314), (402, 404, 74), (402, 403, 404), (403, 43, 404), (401, 194, 14), (401, 402, 194), (402, 74, 194), (281, 403, 161), (281, 283, 403), (283, 43, 403), (399, 406, 159), (399, 400, 406), (400, 160, 406), (192, 409, 72), (192, 399, 409), (399, 159, 409), (278, 412, 158), (278, 193, 412), (193, 73, 412), (396, 415, 156), (396, 397, 415), (397, 157, 415), (195, 418, 75), (195, 396, 418), (396, 156, 418), (275, 421, 155), (275, 192, 421), (192, 72, 421), (393, 424, 153), (393, 394, 424), (394, 154, 424), (197, 427, 77), (197, 393, 427), (393, 153, 427), (272, 430, 152), (272, 197, 430), (197, 77, 430), (390, 433, 150), (390, 391, 433), (391, 151, 433), (199, 436, 79), (199, 390, 436), (390, 150, 436), (269, 439, 149), (269, 199, 439), (199, 79, 439), (387, 442, 147), (387, 388, 442), (388, 148, 442), (286, 445, 46), (286, 387, 445), (387, 147, 445), (266, 448, 146), (266, 195, 448), (195, 75, 448), (384, 451, 144), (384, 385, 451), (385, 145, 451), (202, 454, 82), (202, 384, 454), (384, 144, 454), (263, 457, 143), (263, 194, 457), (194, 74, 457), (381, 460, 141), (381, 382, 460), (382, 142, 460), (204, 463, 84), (204, 381, 463), (381, 141, 463), (260, 466, 140), (260, 198, 466), (198, 78, 466), (378, 469, 138), (378, 379, 469), (379, 139, 469), (206, 472, 86), (206, 378, 472), (378, 138, 472), (257, 475, 137), (257, 200, 475), (200, 80, 475), (375, 478, 135), (375, 376, 478), (376, 136, 478), (208, 481, 88), (208, 375, 481), (375, 135, 481), (254, 484, 134), (254, 201, 484), (201, 81, 484), (372, 487, 132), (372, 373, 487), (373, 133, 487), (210, 490, 90), (210, 372, 490), (372, 132, 490), (251, 493, 131), (251, 202, 493), (202, 82, 493), (369, 496, 129), (369, 370, 496), (370, 130, 496), (295, 499, 55), (295, 369, 499), (369, 129, 499), (248, 502, 128), (248, 204, 502), (204, 84, 502), (366, 505, 126), (366, 367, 505), (367, 127, 505), (297, 508, 57), (297, 366, 508), (366, 126, 508), (245, 511, 125), (245, 206, 511), (206, 86, 511), (363, 514, 123), (363, 364, 514), (364, 124, 514), (299, 517, 59), (299, 363, 517), (363, 123, 517), (242, 520, 122), (242, 208, 520), (208, 88, 520), (360, 523, 120), (360, 361, 523), (361, 121, 523), (301, 526, 61), (301, 360, 526), (360, 120, 526), (239, 529, 119), (239, 210, 529), (210, 90, 529), (357, 532, 117), (357, 358, 532), (358, 118, 532), (293, 535, 53), (293, 357, 535), (357, 117, 535), (236, 538, 116), (236, 212, 538), (212, 92, 538), (354, 541, 114), (354, 355, 541), (355, 115, 541), (217, 544, 97), (217, 354, 544), (354, 114, 544), (233, 547, 113), (233, 213, 547), (213, 93, 547), (351, 550, 111), (351, 352, 550), (352, 112, 550), (219, 553, 99), (219, 351, 553), (351, 111, 553), (230, 556, 110), (230, 214, 556), (214, 94, 556), (348, 559, 108), (348, 349, 559), (349, 109, 559), (220, 562, 100), (220, 348, 562), (348, 108, 562), (227, 565, 107), (227, 215, 565), (215, 95, 565), (345, 568, 105), (345, 346, 568), (346, 106, 568), (221, 571, 101), (221, 345, 571), (345, 105, 571), (224, 574, 104), (224, 216, 574), (216, 96, 574), (342, 577, 102), (342, 343, 577), (343, 103, 577), (308, 580, 68), (308, 342, 580), (342, 102, 580), (338, 583, 98), (338, 186, 583), (186, 66, 583), (191, 586, 71), (191, 185, 586), (185, 65, 586), (190, 589, 70), (190, 184, 589), (184, 64, 589), (189, 592, 69), (189, 183, 592), (183, 63, 592), (187, 595, 67), (187, 182, 595), (182, 62, 595), (323, 598, 83), (323, 180, 598), (180, 60, 598), (331, 601, 91), (331, 178, 601), (178, 58, 601), (329, 604, 89), (329, 176, 604), (176, 56, 604), (327, 607, 87), (327, 174, 607), (174, 54, 607), (325, 610, 85), (325, 172, 610), (172, 52, 610), (180, 613, 60), (180, 171, 613), (171, 51, 613), (178, 616, 58), (178, 170, 616), (170, 50, 616), (176, 619, 56), (176, 168, 619), (168, 48, 619), (174, 622, 54), (174, 164, 622), (164, 44, 622), (172, 625, 52), (172, 165, 625), (165, 45, 625), (316, 628, 76), (316, 169, 628), (169, 49, 628), (169, 631, 49), (169, 167, 631), (167, 47, 631), (167, 634, 47), (167, 162, 634), (162, 42, 634), (165, 637, 45), (165, 163, 637), (163, 43, 637), (162, 640, 42), (162, 313, 640), (313, 73, 640)])
me_icosphere_018.polygons.foreach_set('material_index', [0, 0, 0, 0, 0, 0, 0, 0, 0, 0, 0, 0, 0, 0, 0, 1, 1, 1, 1, 1, 1, 1, 1, 1, 1, 1, 1, 1, 1, 1, 1, 1, 1, 1, 1, 1, 1, 1, 1, 1, 1, 1, 0, 1, 1, 1, 1, 1, 1, 1, 0, 0, 0, 0, 0, 0, 1, 0, 0, 1, 0, 0, 0, 0, 0, 0, 0, 0, 0, 0, 0, 0, 0, 0, 0, 0, 0, 0, 0, 0, 0, 0, 0, 0, 0, 0, 0, 0, 0, 0, 0, 0, 0, 0, 0, 0, 0, 0, 0, 0, 0, 0, 0, 0, 0, 0, 0, 0, 0, 0, 0, 0, 0, 0, 0, 0, 0, 0, 0, 0, 0, 0, 0, 0, 0, 0, 0, 0, 0, 0, 0, 1, 1, 0, 0, 0, 0, 0, 0, 0, 1, 1, 0, 0, 0, 0, 0, 0, 0, 1, 1, 0, 0, 0, 0, 0, 0, 0, 1, 1, 0, 0, 0, 0, 0, 0, 0, 1, 1, 1, 1, 1, 1, 1, 1, 1, 1, 1, 1, 1, 1, 1, 1, 1, 0, 1, 1, 1, 1, 1, 1, 1, 1, 0, 1, 1, 1, 1, 1, 1, 1, 1, 1, 1, 1, 1, 1, 1, 1, 1, 1, 1, 1, 1, 1, 1, 1, 1, 1, 1, 1, 1, 1, 1, 1, 1, 1, 1, 1, 1, 1, 1, 1, 1, 1, 1, 1, 1, 1, 1, 1, 1, 1, 1, 1, 1, 1, 1, 1, 1, 1, 1, 1, 1, 1, 1, 1, 1, 1, 1, 1, 1, 1, 1, 1, 1, 1, 1, 1, 1, 1, 1, 1, 1, 1, 0, 0, 0, 0, 0, 0, 0, 0, 0, 0, 0, 0, 0, 0, 0, 0, 0, 0, 0, 0, 0, 0, 0, 0, 0, 0, 0, 0, 0, 0, 0, 0, 0, 0, 0, 0, 0, 0, 0, 0, 0, 0, 0, 0, 0, 0, 0, 0, 0, 0, 0, 0, 0, 0, 0, 0, 0, 0, 0, 0, 0, 0, 0, 0, 0, 0, 0, 0, 0, 0, 0, 0, 0, 0, 0, 0, 0, 0, 0, 0, 0, 0, 0, 0, 0, 0, 0, 0, 0, 0, 0, 0, 0, 0, 0, 0, 0, 0, 0, 0, 0, 0, 0, 0, 0, 0, 0, 0, 0, 0, 0, 0, 0, 0, 0, 0, 0, 0, 0, 0, 0, 0, 0, 0, 0, 0, 0, 0, 0, 0, 0, 0, 0, 0, 0, 0, 0, 0, 0, 0, 0, 0, 0, 0, 0, 0, 0, 0, 0, 0, 0, 0, 0, 0, 0, 0, 0, 0, 0, 0, 0, 0, 0, 0, 0, 0, 0, 0, 0, 0, 0, 0, 0, 0, 0, 0, 0, 0, 0, 0, 1, 1, 1, 1, 1, 1, 1, 1, 1, 1, 1, 1, 1, 1, 1, 1, 1, 1, 1, 1, 1, 1, 1, 1, 1, 1, 1, 1, 1, 1, 1, 1, 1, 1, 1, 1, 1, 1, 1, 1, 1, 1, 1, 1, 1, 1, 1, 1, 1, 1, 1, 1, 1, 1, 1, 1, 1, 1, 1, 1, 1, 1, 1, 1, 1, 1, 1, 1, 1, 1, 1, 1, 1, 1, 1, 1, 1, 1, 1, 1, 1, 1, 1, 1, 1, 1, 1, 1, 1, 1, 1, 1, 1, 1, 1, 1, 1, 1, 1, 1, 1, 1, 1, 1, 1, 1, 1, 1, 1, 1, 1, 1, 1, 1, 1, 1, 1, 1, 1, 1, 1, 1, 1, 1, 1, 1, 1, 1, 1, 1, 1, 1, 1, 1, 1, 1, 1, 1, 1, 1, 1, 1, 1, 1, 1, 1, 1, 1, 1, 1, 1, 1, 1, 1, 1, 1, 1, 1, 1, 1, 1, 1, 1, 1, 1, 1, 1, 1, 1, 1, 1, 1, 1, 1, 1, 1, 1, 1, 1, 1, 1, 1, 1, 1, 1, 1, 1, 1, 1, 1, 1, 1, 1, 1, 1, 1, 1, 1, 1, 1, 1, 1, 1, 1, 1, 1, 1, 1, 1, 1, 1, 1, 1, 1, 1, 1, 1, 1, 1, 1, 1, 1, 1, 1, 1, 1, 1, 1, 1, 1, 1, 1, 1, 1, 1, 1, 1, 1, 1, 1, 1, 1, 1, 1, 1, 1, 1, 1, 0, 1, 1, 1, 1, 1, 1, 1, 1, 1, 1, 1, 1, 1, 1, 1, 1, 1, 1, 1, 1, 1, 1, 0, 0, 1, 1, 1, 1, 1, 1, 1, 1, 1, 1, 1, 1, 1, 1, 1, 1, 1, 1, 1, 1, 1, 1, 1, 1, 1, 1, 0, 1, 1, 1, 1, 1, 1, 1, 1, 1, 1, 1, 1, 1, 1, 1, 1, 1, 1, 1, 1, 1, 1, 1, 1, 0, 0, 0, 0, 0, 0, 0, 0, 0, 0, 0, 0, 0, 0, 0, 0, 0, 0, 1, 1, 1, 1, 0, 0, 1, 1, 1, 0, 0, 0, 0, 0, 0, 0, 0, 0, 0, 0, 0, 0, 0, 0, 0, 0, 0, 0, 0, 0, 1, 0, 0, 1, 1, 1, 0, 0, 0, 0, 0, 0, 0, 0, 0, 0, 0, 0, 0, 0, 0, 0, 0, 0, 1, 0, 0, 1, 1, 0, 1, 1, 1, 0, 0, 0, 0, 0, 0, 0, 0, 0, 0, 0, 0, 0, 0, 0, 0, 0, 0, 1, 0, 0, 1, 1, 0, 1, 1, 1, 0, 0, 0, 0, 0, 0, 0, 0, 0, 0, 0, 0, 0, 0, 0, 0, 0, 0, 0, 0, 0, 0, 0, 0, 0, 0, 0, 0, 0, 0, 0, 0, 0, 0, 0, 0, 0, 0, 0, 0, 0, 0, 0, 0, 0, 0, 0, 0, 0, 0, 0, 0, 0, 0, 0, 0, 0, 0, 0, 0, 0, 0, 0, 0, 0, 0, 0, 0, 0, 0, 0, 0, 0, 0, 0, 0, 0, 0, 0, 0, 0, 0, 0, 0, 0, 0, 0, 0, 0, 0, 0, 0, 0, 0, 0, 0, 0, 0, 0, 0, 0, 0, 0, 0, 0, 0, 0, 0, 0, 0, 0, 0, 0, 0, 0, 0, 0, 0, 0, 0, 0, 0, 0, 0, 0, 0, 0, 0, 0, 0, 0, 0, 0, 0, 0, 0, 0, 0, 0, 0, 0, 0, 0, 0, 0, 0, 0, 0, 0, 0, 0, 0, 0, 0, 0, 0, 0, 0, 0, 0, 0, 0, 0, 0, 0, 0, 0, 0, 0, 0, 0, 0, 0, 0, 0, 0, 0, 0, 0, 0, 0, 0, 0, 0, 0, 0, 0, 0, 0, 0, 0, 0, 0, 0, 0, 0, 0, 0, 0, 0, 0, 0, 0, 0, 1, 0, 0, 0, 0, 0, 0, 0, 0, 1, 1, 0, 0, 0, 0, 0, 0, 0, 1, 1, 0, 0, 0, 0, 0, 0, 0, 1, 0, 0, 0, 0, 0, 0, 0, 0, 1, 0, 0, 1, 1, 1, 1, 1, 1, 1, 1, 1, 1, 1, 1, 1, 1, 1, 1, 1, 1, 1, 1, 1, 1, 1, 0, 1, 1, 1, 1, 1, 1, 1, 1, 1, 1, 1, 1, 1, 1, 1, 1, 1, 1, 1, 1, 1, 1, 1, 1, 1, 1, 1, 1, 1, 1, 1, 1, 1, 1, 1, 1, 1, 1, 1, 1, 1, 1, 1, 1, 1, 1, 1, 1, 1, 1, 1, 1, 1, 1, 1, 1, 1, 1, 1, 1, 1, 1, 1, 1, 1, 1, 1, 1, 1, 1, 1, 1, 1, 1, 1, 1, 1, 1, 1, 1, 1, 0, 0, 0, 0, 0, 0, 0, 0, 0, 0, 0, 0, 0, 0, 0, 0, 0, 0, 0, 0, 0, 0, 0, 0, 0, 0, 0, 0, 0, 0, 0, 0, 0, 0, 0, 0, 0, 0, 0, 0, 0, 0, 0, 0, 0])
me_icosphere_018.materials.append(mat_material_012)
me_icosphere_018.materials.append(mat_material)
me_icosphere_018.use_remesh_preserve_volume = False
me_icosphere_018.use_remesh_preserve_attributes = False
me_icosphere_018.use_mirror_vertex_groups = False
me_icosphere_018.update()

# ---- objects
ob_icosphere_018 = bpy.data.objects.new('Icosphere.018', me_icosphere_018)

# ---- transforms, parenting, visibility, modifiers, constraints
ob_icosphere_018.location = (7.686, -87.41, 141.6)
ob_icosphere_018.rotation_euler = (0.0, -0.08465, 1.612)
ob_icosphere_018.scale = (25.01, 25.01, 25.01)
ob_icosphere_018.lineart.crease_threshold = 0.0

# ---- collection membership
col_collection_1.objects.link(ob_icosphere_018)

# ---- scene / render settings (as saved in the file)
scene.frame_start = 1; scene.frame_end = 250; scene.frame_set(12)
scene.render.engine = 'BLENDER_EEVEE_NEXT'
scene.render.resolution_y = 1076
scene.render.resolution_percentage = 50
scene.render.dither_intensity = 0.0
scene.cycles.use_denoising = False
scene.cycles.samples = 128
scene.cycles.sampling_pattern = 'TABULATED_SOBOL'
scene.cycles.use_adaptive_sampling = False
scene.cycles.use_light_tree = False
scene.cycles.blur_glossy = 0.0
scene.cycles.sample_clamp_indirect = 0.0
scene.view_settings.view_transform = 'Standard'
bpy.context.view_layer.update()

# ---- added for rendering (the .blend has no active camera and no usable light): camera, sun
cam_auto = bpy.data.cameras.new('AutoCamera')
cam_auto.lens = 50.0
cam_auto.sensor_width = 36.0
cam_auto.clip_end = 3731.05
ob_auto_camera = bpy.data.objects.new('AutoCamera', cam_auto)
scene.collection.objects.link(ob_auto_camera)
ob_auto_camera.location = (222.268, -342.483, 318.975)
ob_auto_camera.rotation_euler = (1.09748, -7.21219e-08, 0.694738)
scene.camera = ob_auto_camera
light_auto_sun = bpy.data.lights.new('AutoSun', 'SUN')
light_auto_sun.energy = 3.0
light_auto_sun.angle = 0.0523599
ob_auto_sun = bpy.data.objects.new('AutoSun', light_auto_sun)
scene.collection.objects.link(ob_auto_sun)
ob_auto_sun.rotation_euler = (0.872665, 0.174533, 0.523599)
bpy.context.view_layer.update()
